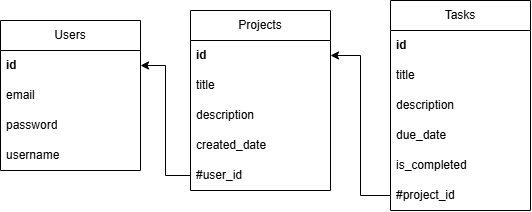

The diagram above was exported from draw.io. Its source (the exported page's mxGraphModel, read from the mxfile embedded in the PNG):
<mxGraphModel dx="985" dy="405" grid="1" gridSize="10" guides="1" tooltips="1" connect="1" arrows="1" fold="1" page="1" pageScale="1" pageWidth="850" pageHeight="1100" math="0" shadow="0">
  <root>
    <mxCell id="0" />
    <mxCell id="1" parent="0" />
    <mxCell id="fkRxuLfLI3F8cpM-eYtG-5" parent="1" style="swimlane;fontStyle=0;childLayout=stackLayout;horizontal=1;startSize=30;horizontalStack=0;resizeParent=1;resizeParentMax=0;resizeLast=0;collapsible=1;marginBottom=0;whiteSpace=wrap;html=1;" value="Users" vertex="1">
      <mxGeometry height="150" width="140" x="220" y="100" as="geometry" />
    </mxCell>
    <mxCell id="fkRxuLfLI3F8cpM-eYtG-6" parent="fkRxuLfLI3F8cpM-eYtG-5" style="text;strokeColor=none;fillColor=none;align=left;verticalAlign=middle;spacingLeft=4;spacingRight=4;overflow=hidden;points=[[0,0.5],[1,0.5]];portConstraint=eastwest;rotatable=0;whiteSpace=wrap;html=1;" value="&lt;b&gt;id&lt;/b&gt;" vertex="1">
      <mxGeometry height="30" width="140" y="30" as="geometry" />
    </mxCell>
    <mxCell id="fkRxuLfLI3F8cpM-eYtG-7" parent="fkRxuLfLI3F8cpM-eYtG-5" style="text;strokeColor=none;fillColor=none;align=left;verticalAlign=middle;spacingLeft=4;spacingRight=4;overflow=hidden;points=[[0,0.5],[1,0.5]];portConstraint=eastwest;rotatable=0;whiteSpace=wrap;html=1;" value="email" vertex="1">
      <mxGeometry height="30" width="140" y="60" as="geometry" />
    </mxCell>
    <mxCell id="fkRxuLfLI3F8cpM-eYtG-8" parent="fkRxuLfLI3F8cpM-eYtG-5" style="text;strokeColor=none;fillColor=none;align=left;verticalAlign=middle;spacingLeft=4;spacingRight=4;overflow=hidden;points=[[0,0.5],[1,0.5]];portConstraint=eastwest;rotatable=0;whiteSpace=wrap;html=1;" value="password" vertex="1">
      <mxGeometry height="30" width="140" y="90" as="geometry" />
    </mxCell>
    <mxCell id="FnhsUhTZWZglV9bBp3mh-2" parent="fkRxuLfLI3F8cpM-eYtG-5" style="text;strokeColor=none;fillColor=none;align=left;verticalAlign=middle;spacingLeft=4;spacingRight=4;overflow=hidden;points=[[0,0.5],[1,0.5]];portConstraint=eastwest;rotatable=0;whiteSpace=wrap;html=1;" value="username" vertex="1">
      <mxGeometry height="30" width="140" y="120" as="geometry" />
    </mxCell>
    <mxCell id="fkRxuLfLI3F8cpM-eYtG-9" parent="1" style="swimlane;fontStyle=0;childLayout=stackLayout;horizontal=1;startSize=30;horizontalStack=0;resizeParent=1;resizeParentMax=0;resizeLast=0;collapsible=1;marginBottom=0;whiteSpace=wrap;html=1;" value="Projects" vertex="1">
      <mxGeometry height="180" width="140" x="410" y="90" as="geometry" />
    </mxCell>
    <mxCell id="fkRxuLfLI3F8cpM-eYtG-10" parent="fkRxuLfLI3F8cpM-eYtG-9" style="text;strokeColor=none;fillColor=none;align=left;verticalAlign=middle;spacingLeft=4;spacingRight=4;overflow=hidden;points=[[0,0.5],[1,0.5]];portConstraint=eastwest;rotatable=0;whiteSpace=wrap;html=1;" value="&lt;b&gt;id&lt;/b&gt;" vertex="1">
      <mxGeometry height="30" width="140" y="30" as="geometry" />
    </mxCell>
    <mxCell id="fkRxuLfLI3F8cpM-eYtG-11" parent="fkRxuLfLI3F8cpM-eYtG-9" style="text;strokeColor=none;fillColor=none;align=left;verticalAlign=middle;spacingLeft=4;spacingRight=4;overflow=hidden;points=[[0,0.5],[1,0.5]];portConstraint=eastwest;rotatable=0;whiteSpace=wrap;html=1;" value="title" vertex="1">
      <mxGeometry height="30" width="140" y="60" as="geometry" />
    </mxCell>
    <mxCell id="fkRxuLfLI3F8cpM-eYtG-12" parent="fkRxuLfLI3F8cpM-eYtG-9" style="text;strokeColor=none;fillColor=none;align=left;verticalAlign=middle;spacingLeft=4;spacingRight=4;overflow=hidden;points=[[0,0.5],[1,0.5]];portConstraint=eastwest;rotatable=0;whiteSpace=wrap;html=1;" value="description" vertex="1">
      <mxGeometry height="30" width="140" y="90" as="geometry" />
    </mxCell>
    <mxCell id="fkRxuLfLI3F8cpM-eYtG-14" parent="fkRxuLfLI3F8cpM-eYtG-9" style="text;strokeColor=none;fillColor=none;align=left;verticalAlign=middle;spacingLeft=4;spacingRight=4;overflow=hidden;points=[[0,0.5],[1,0.5]];portConstraint=eastwest;rotatable=0;whiteSpace=wrap;html=1;" value="created_date" vertex="1">
      <mxGeometry height="30" width="140" y="120" as="geometry" />
    </mxCell>
    <mxCell id="FnhsUhTZWZglV9bBp3mh-3" parent="fkRxuLfLI3F8cpM-eYtG-9" style="text;strokeColor=none;fillColor=none;align=left;verticalAlign=middle;spacingLeft=4;spacingRight=4;overflow=hidden;points=[[0,0.5],[1,0.5]];portConstraint=eastwest;rotatable=0;whiteSpace=wrap;html=1;" value="#user_id" vertex="1">
      <mxGeometry height="30" width="140" y="150" as="geometry" />
    </mxCell>
    <mxCell id="fkRxuLfLI3F8cpM-eYtG-24" parent="1" style="swimlane;fontStyle=0;childLayout=stackLayout;horizontal=1;startSize=30;horizontalStack=0;resizeParent=1;resizeParentMax=0;resizeLast=0;collapsible=1;marginBottom=0;whiteSpace=wrap;html=1;" value="Tasks" vertex="1">
      <mxGeometry height="210" width="140" x="610" y="80" as="geometry" />
    </mxCell>
    <mxCell id="fkRxuLfLI3F8cpM-eYtG-25" parent="fkRxuLfLI3F8cpM-eYtG-24" style="text;strokeColor=none;fillColor=none;align=left;verticalAlign=middle;spacingLeft=4;spacingRight=4;overflow=hidden;points=[[0,0.5],[1,0.5]];portConstraint=eastwest;rotatable=0;whiteSpace=wrap;html=1;" value="&lt;b&gt;id&lt;/b&gt;" vertex="1">
      <mxGeometry height="30" width="140" y="30" as="geometry" />
    </mxCell>
    <mxCell id="fkRxuLfLI3F8cpM-eYtG-26" parent="fkRxuLfLI3F8cpM-eYtG-24" style="text;strokeColor=none;fillColor=none;align=left;verticalAlign=middle;spacingLeft=4;spacingRight=4;overflow=hidden;points=[[0,0.5],[1,0.5]];portConstraint=eastwest;rotatable=0;whiteSpace=wrap;html=1;" value="title" vertex="1">
      <mxGeometry height="30" width="140" y="60" as="geometry" />
    </mxCell>
    <mxCell id="fkRxuLfLI3F8cpM-eYtG-27" parent="fkRxuLfLI3F8cpM-eYtG-24" style="text;strokeColor=none;fillColor=none;align=left;verticalAlign=middle;spacingLeft=4;spacingRight=4;overflow=hidden;points=[[0,0.5],[1,0.5]];portConstraint=eastwest;rotatable=0;whiteSpace=wrap;html=1;" value="description" vertex="1">
      <mxGeometry height="30" width="140" y="90" as="geometry" />
    </mxCell>
    <mxCell id="fkRxuLfLI3F8cpM-eYtG-28" parent="fkRxuLfLI3F8cpM-eYtG-24" style="text;strokeColor=none;fillColor=none;align=left;verticalAlign=middle;spacingLeft=4;spacingRight=4;overflow=hidden;points=[[0,0.5],[1,0.5]];portConstraint=eastwest;rotatable=0;whiteSpace=wrap;html=1;" value="due_date" vertex="1">
      <mxGeometry height="30" width="140" y="120" as="geometry" />
    </mxCell>
    <mxCell id="fkRxuLfLI3F8cpM-eYtG-29" parent="fkRxuLfLI3F8cpM-eYtG-24" style="text;strokeColor=none;fillColor=none;align=left;verticalAlign=middle;spacingLeft=4;spacingRight=4;overflow=hidden;points=[[0,0.5],[1,0.5]];portConstraint=eastwest;rotatable=0;whiteSpace=wrap;html=1;" value="is_completed" vertex="1">
      <mxGeometry height="30" width="140" y="150" as="geometry" />
    </mxCell>
    <mxCell id="fkRxuLfLI3F8cpM-eYtG-30" parent="fkRxuLfLI3F8cpM-eYtG-24" style="text;strokeColor=none;fillColor=none;align=left;verticalAlign=middle;spacingLeft=4;spacingRight=4;overflow=hidden;points=[[0,0.5],[1,0.5]];portConstraint=eastwest;rotatable=0;whiteSpace=wrap;html=1;" value="#project_id" vertex="1">
      <mxGeometry height="30" width="140" y="180" as="geometry" />
    </mxCell>
    <mxCell id="fkRxuLfLI3F8cpM-eYtG-31" edge="1" parent="1" source="fkRxuLfLI3F8cpM-eYtG-30" style="edgeStyle=orthogonalEdgeStyle;rounded=0;orthogonalLoop=1;jettySize=auto;html=1;exitX=0;exitY=0.5;exitDx=0;exitDy=0;entryX=1;entryY=0.5;entryDx=0;entryDy=0;" target="fkRxuLfLI3F8cpM-eYtG-10">
      <mxGeometry relative="1" as="geometry" />
    </mxCell>
    <mxCell id="FnhsUhTZWZglV9bBp3mh-4" edge="1" parent="1" source="FnhsUhTZWZglV9bBp3mh-3" style="edgeStyle=orthogonalEdgeStyle;rounded=0;orthogonalLoop=1;jettySize=auto;html=1;exitX=0;exitY=0.5;exitDx=0;exitDy=0;entryX=1;entryY=0.5;entryDx=0;entryDy=0;" target="fkRxuLfLI3F8cpM-eYtG-6">
      <mxGeometry relative="1" as="geometry" />
    </mxCell>
  </root>
</mxGraphModel>